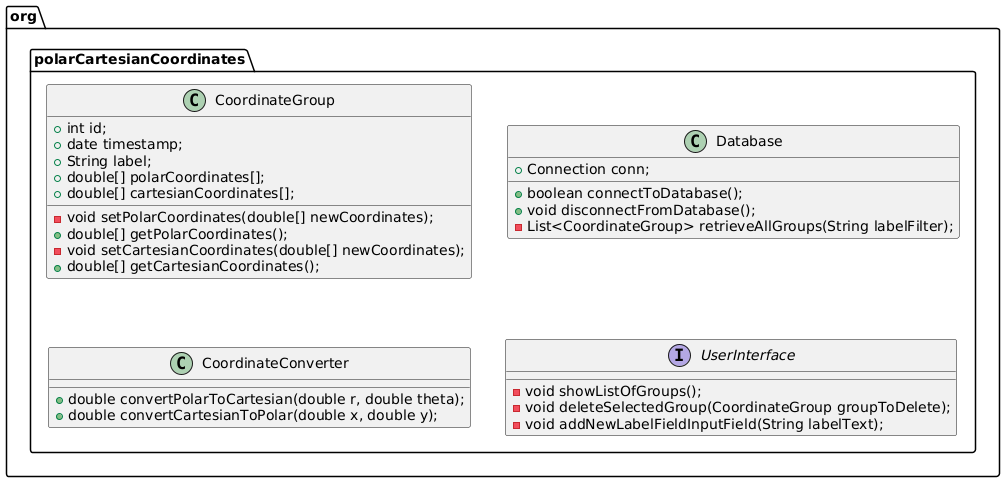

The diagram above was rendered by PlantUML. Its source (embedded in the PNG):
@startuml
namespace org.polarCartesianCoordinates {
  class CoordinateGroup {
    +int id;
    +date timestamp;
    +String label;
    +double[] polarCoordinates[];
    +double[] cartesianCoordinates[];
    
    -void setPolarCoordinates(double[] newCoordinates);
    +double[] getPolarCoordinates();
    -void setCartesianCoordinates(double[] newCoordinates);
    +double[] getCartesianCoordinates();
  }
  
  class Database {
    +Connection conn;
    
    +boolean connectToDatabase();
    +void disconnectFromDatabase();
    -List<CoordinateGroup> retrieveAllGroups(String labelFilter);
  }
  
}

package org.polarCartesianCoordinates {
  class CoordinateConverter {
    +double convertPolarToCartesian(double r, double theta);
    +double convertCartesianToPolar(double x, double y);
  }
  
  interface UserInterface {
    -void showListOfGroups();
    -void deleteSelectedGroup(CoordinateGroup groupToDelete);
    -void addNewLabelFieldInputField(String labelText);
  }
}
@enduml